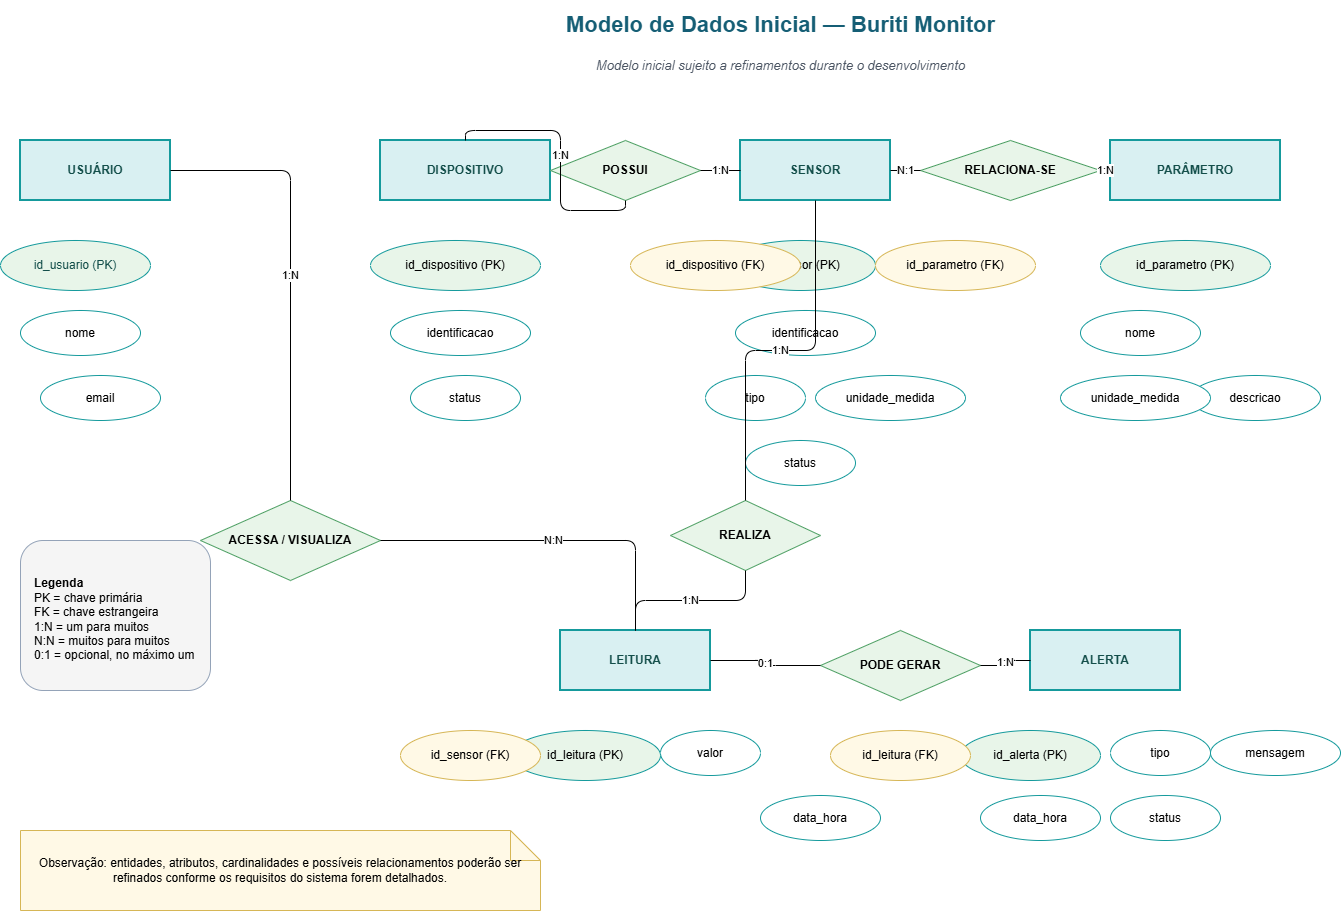

The diagram above was exported from draw.io. Its source (the exported page's mxGraphModel, read from the mxfile embedded in the PNG):
<mxGraphModel dx="774" dy="425" grid="1" gridSize="10" guides="1" tooltips="1" connect="1" arrows="1" fold="1" page="1" pageScale="1" pageWidth="827" pageHeight="1169" math="0" shadow="0">
  <root>
    <mxCell id="0" />
    <mxCell id="1" parent="0" />
    <mxCell id="uuetQSZo1xL_nbqwITI--2" parent="1" style="text;html=1;strokeColor=none;fillColor=none;fontSize=22;fontStyle=1;fontColor=#155e75;align=center;verticalAlign=middle;" value="Modelo de Dados Inicial — Buriti Monitor" vertex="1">
      <mxGeometry height="50" width="800" x="400" y="30" as="geometry" />
    </mxCell>
    <mxCell id="uuetQSZo1xL_nbqwITI--3" parent="1" style="text;html=1;strokeColor=none;fillColor=none;fontSize=13;fontStyle=2;fontColor=#4b5563;align=center;verticalAlign=middle;" value="Modelo inicial sujeito a refinamentos durante o desenvolvimento" vertex="1">
      <mxGeometry height="30" width="800" x="400" y="80" as="geometry" />
    </mxCell>
    <mxCell id="uuetQSZo1xL_nbqwITI--4" parent="1" style="rounded=0;whiteSpace=wrap;html=1;fillColor=#d9f0f2;strokeColor=#159a9c;strokeWidth=2;fontStyle=1;fontColor=#134e4a;" value="USUÁRIO" vertex="1">
      <mxGeometry height="60" width="150" x="40" y="170" as="geometry" />
    </mxCell>
    <mxCell id="uuetQSZo1xL_nbqwITI--5" parent="1" style="ellipse;whiteSpace=wrap;html=1;fillColor=#e8f5e9;strokeColor=#159a9c;fontColor=#134e4a;" value="id_usuario (PK)" vertex="1">
      <mxGeometry height="50" width="150" x="20" y="270" as="geometry" />
    </mxCell>
    <mxCell id="uuetQSZo1xL_nbqwITI--6" parent="1" style="ellipse;whiteSpace=wrap;html=1;fillColor=#ffffff;strokeColor=#159a9c;" value="nome" vertex="1">
      <mxGeometry height="45" width="120" x="40" y="340" as="geometry" />
    </mxCell>
    <mxCell id="uuetQSZo1xL_nbqwITI--7" parent="1" style="ellipse;whiteSpace=wrap;html=1;fillColor=#ffffff;strokeColor=#159a9c;" value="email" vertex="1">
      <mxGeometry height="45" width="120" x="60" y="405" as="geometry" />
    </mxCell>
    <mxCell id="uuetQSZo1xL_nbqwITI--8" parent="1" style="rounded=0;whiteSpace=wrap;html=1;fillColor=#d9f0f2;strokeColor=#159a9c;strokeWidth=2;fontStyle=1;fontColor=#134e4a;" value="DISPOSITIVO" vertex="1">
      <mxGeometry height="60" width="170" x="400" y="170" as="geometry" />
    </mxCell>
    <mxCell id="uuetQSZo1xL_nbqwITI--9" parent="1" style="ellipse;whiteSpace=wrap;html=1;fillColor=#e8f5e9;strokeColor=#159a9c;" value="id_dispositivo (PK)" vertex="1">
      <mxGeometry height="50" width="170" x="390" y="270" as="geometry" />
    </mxCell>
    <mxCell id="uuetQSZo1xL_nbqwITI--10" parent="1" style="ellipse;whiteSpace=wrap;html=1;fillColor=#ffffff;strokeColor=#159a9c;" value="identificacao" vertex="1">
      <mxGeometry height="45" width="140" x="410" y="340" as="geometry" />
    </mxCell>
    <mxCell id="uuetQSZo1xL_nbqwITI--11" parent="1" style="ellipse;whiteSpace=wrap;html=1;fillColor=#ffffff;strokeColor=#159a9c;" value="status" vertex="1">
      <mxGeometry height="45" width="110" x="430" y="405" as="geometry" />
    </mxCell>
    <mxCell id="uuetQSZo1xL_nbqwITI--12" parent="1" style="rounded=0;whiteSpace=wrap;html=1;fillColor=#d9f0f2;strokeColor=#159a9c;strokeWidth=2;fontStyle=1;fontColor=#134e4a;" value="SENSOR" vertex="1">
      <mxGeometry height="60" width="150" x="760" y="170" as="geometry" />
    </mxCell>
    <mxCell id="uuetQSZo1xL_nbqwITI--13" parent="1" style="ellipse;whiteSpace=wrap;html=1;fillColor=#e8f5e9;strokeColor=#159a9c;" value="id_sensor (PK)" vertex="1">
      <mxGeometry height="50" width="150" x="745" y="270" as="geometry" />
    </mxCell>
    <mxCell id="uuetQSZo1xL_nbqwITI--14" parent="1" style="ellipse;whiteSpace=wrap;html=1;fillColor=#ffffff;strokeColor=#159a9c;" value="identificacao" vertex="1">
      <mxGeometry height="45" width="140" x="755" y="340" as="geometry" />
    </mxCell>
    <mxCell id="uuetQSZo1xL_nbqwITI--15" parent="1" style="ellipse;whiteSpace=wrap;html=1;fillColor=#ffffff;strokeColor=#159a9c;" value="tipo" vertex="1">
      <mxGeometry height="45" width="100" x="725" y="405" as="geometry" />
    </mxCell>
    <mxCell id="uuetQSZo1xL_nbqwITI--16" parent="1" style="ellipse;whiteSpace=wrap;html=1;fillColor=#ffffff;strokeColor=#159a9c;" value="unidade_medida" vertex="1">
      <mxGeometry height="45" width="150" x="835" y="405" as="geometry" />
    </mxCell>
    <mxCell id="uuetQSZo1xL_nbqwITI--17" parent="1" style="ellipse;whiteSpace=wrap;html=1;fillColor=#ffffff;strokeColor=#159a9c;" value="status" vertex="1">
      <mxGeometry height="45" width="110" x="765" y="470" as="geometry" />
    </mxCell>
    <mxCell id="uuetQSZo1xL_nbqwITI--18" parent="1" style="ellipse;whiteSpace=wrap;html=1;fillColor=#fff9e6;strokeColor=#d6b656;" value="id_dispositivo (FK)" vertex="1">
      <mxGeometry height="50" width="170" x="650" y="270" as="geometry" />
    </mxCell>
    <mxCell id="uuetQSZo1xL_nbqwITI--19" parent="1" style="ellipse;whiteSpace=wrap;html=1;fillColor=#fff9e6;strokeColor=#d6b656;" value="id_parametro (FK)" vertex="1">
      <mxGeometry height="50" width="160" x="895" y="270" as="geometry" />
    </mxCell>
    <mxCell id="uuetQSZo1xL_nbqwITI--20" parent="1" style="rounded=0;whiteSpace=wrap;html=1;fillColor=#d9f0f2;strokeColor=#159a9c;strokeWidth=2;fontStyle=1;fontColor=#134e4a;" value="PARÂMETRO" vertex="1">
      <mxGeometry height="60" width="170" x="1130" y="170" as="geometry" />
    </mxCell>
    <mxCell id="uuetQSZo1xL_nbqwITI--21" parent="1" style="ellipse;whiteSpace=wrap;html=1;fillColor=#e8f5e9;strokeColor=#159a9c;" value="id_parametro (PK)" vertex="1">
      <mxGeometry height="50" width="170" x="1120" y="270" as="geometry" />
    </mxCell>
    <mxCell id="uuetQSZo1xL_nbqwITI--22" parent="1" style="ellipse;whiteSpace=wrap;html=1;fillColor=#ffffff;strokeColor=#159a9c;" value="nome" vertex="1">
      <mxGeometry height="45" width="120" x="1100" y="340" as="geometry" />
    </mxCell>
    <mxCell id="uuetQSZo1xL_nbqwITI--23" parent="1" style="ellipse;whiteSpace=wrap;html=1;fillColor=#ffffff;strokeColor=#159a9c;" value="descricao" vertex="1">
      <mxGeometry height="45" width="130" x="1210" y="405" as="geometry" />
    </mxCell>
    <mxCell id="uuetQSZo1xL_nbqwITI--24" parent="1" style="ellipse;whiteSpace=wrap;html=1;fillColor=#ffffff;strokeColor=#159a9c;" value="unidade_medida" vertex="1">
      <mxGeometry height="45" width="150" x="1080" y="405" as="geometry" />
    </mxCell>
    <mxCell id="uuetQSZo1xL_nbqwITI--25" parent="1" style="rounded=0;whiteSpace=wrap;html=1;fillColor=#d9f0f2;strokeColor=#159a9c;strokeWidth=2;fontStyle=1;fontColor=#134e4a;" value="LEITURA" vertex="1">
      <mxGeometry height="60" width="150" x="580" y="660" as="geometry" />
    </mxCell>
    <mxCell id="uuetQSZo1xL_nbqwITI--26" parent="1" style="ellipse;whiteSpace=wrap;html=1;fillColor=#e8f5e9;strokeColor=#159a9c;" value="id_leitura (PK)" vertex="1">
      <mxGeometry height="50" width="150" x="530" y="760" as="geometry" />
    </mxCell>
    <mxCell id="uuetQSZo1xL_nbqwITI--27" parent="1" style="ellipse;whiteSpace=wrap;html=1;fillColor=#ffffff;strokeColor=#159a9c;" value="valor" vertex="1">
      <mxGeometry height="45" width="100" x="680" y="760" as="geometry" />
    </mxCell>
    <mxCell id="uuetQSZo1xL_nbqwITI--28" parent="1" style="ellipse;whiteSpace=wrap;html=1;fillColor=#ffffff;strokeColor=#159a9c;" value="data_hora" vertex="1">
      <mxGeometry height="45" width="120" x="780" y="825" as="geometry" />
    </mxCell>
    <mxCell id="uuetQSZo1xL_nbqwITI--29" parent="1" style="ellipse;whiteSpace=wrap;html=1;fillColor=#fff9e6;strokeColor=#d6b656;" value="id_sensor (FK)" vertex="1">
      <mxGeometry height="50" width="140" x="420" y="760" as="geometry" />
    </mxCell>
    <mxCell id="uuetQSZo1xL_nbqwITI--30" parent="1" style="rounded=0;whiteSpace=wrap;html=1;fillColor=#d9f0f2;strokeColor=#159a9c;strokeWidth=2;fontStyle=1;fontColor=#134e4a;" value="ALERTA" vertex="1">
      <mxGeometry height="60" width="150" x="1050" y="660" as="geometry" />
    </mxCell>
    <mxCell id="uuetQSZo1xL_nbqwITI--31" parent="1" style="ellipse;whiteSpace=wrap;html=1;fillColor=#e8f5e9;strokeColor=#159a9c;" value="id_alerta (PK)" vertex="1">
      <mxGeometry height="50" width="140" x="980" y="760" as="geometry" />
    </mxCell>
    <mxCell id="uuetQSZo1xL_nbqwITI--32" parent="1" style="ellipse;whiteSpace=wrap;html=1;fillColor=#ffffff;strokeColor=#159a9c;" value="tipo" vertex="1">
      <mxGeometry height="45" width="100" x="1130" y="760" as="geometry" />
    </mxCell>
    <mxCell id="uuetQSZo1xL_nbqwITI--33" parent="1" style="ellipse;whiteSpace=wrap;html=1;fillColor=#ffffff;strokeColor=#159a9c;" value="mensagem" vertex="1">
      <mxGeometry height="45" width="130" x="1230" y="760" as="geometry" />
    </mxCell>
    <mxCell id="uuetQSZo1xL_nbqwITI--34" parent="1" style="ellipse;whiteSpace=wrap;html=1;fillColor=#ffffff;strokeColor=#159a9c;" value="data_hora" vertex="1">
      <mxGeometry height="45" width="120" x="1000" y="825" as="geometry" />
    </mxCell>
    <mxCell id="uuetQSZo1xL_nbqwITI--35" parent="1" style="ellipse;whiteSpace=wrap;html=1;fillColor=#ffffff;strokeColor=#159a9c;" value="status" vertex="1">
      <mxGeometry height="45" width="110" x="1130" y="825" as="geometry" />
    </mxCell>
    <mxCell id="uuetQSZo1xL_nbqwITI--36" parent="1" style="ellipse;whiteSpace=wrap;html=1;fillColor=#fff9e6;strokeColor=#d6b656;" value="id_leitura (FK)" vertex="1">
      <mxGeometry height="50" width="140" x="850" y="760" as="geometry" />
    </mxCell>
    <mxCell id="uuetQSZo1xL_nbqwITI--37" parent="1" style="rhombus;whiteSpace=wrap;html=1;fillColor=#e8f5e9;strokeColor=#4d9f63;fontStyle=1;" value="ACESSA / VISUALIZA" vertex="1">
      <mxGeometry height="80" width="180" x="220" y="530" as="geometry" />
    </mxCell>
    <mxCell id="uuetQSZo1xL_nbqwITI--38" parent="1" style="rhombus;whiteSpace=wrap;html=1;fillColor=#e8f5e9;strokeColor=#4d9f63;fontStyle=1;" value="POSSUI" vertex="1">
      <mxGeometry height="60" width="150" x="570" y="170" as="geometry" />
    </mxCell>
    <mxCell id="uuetQSZo1xL_nbqwITI--39" parent="1" style="rhombus;whiteSpace=wrap;html=1;fillColor=#e8f5e9;strokeColor=#4d9f63;fontStyle=1;" value="RELACIONA-SE" vertex="1">
      <mxGeometry height="60" width="180" x="940" y="170" as="geometry" />
    </mxCell>
    <mxCell id="uuetQSZo1xL_nbqwITI--40" parent="1" style="rhombus;whiteSpace=wrap;html=1;fillColor=#e8f5e9;strokeColor=#4d9f63;fontStyle=1;" value="REALIZA" vertex="1">
      <mxGeometry height="70" width="150" x="690" y="530" as="geometry" />
    </mxCell>
    <mxCell id="uuetQSZo1xL_nbqwITI--41" parent="1" style="rhombus;whiteSpace=wrap;html=1;fillColor=#e8f5e9;strokeColor=#4d9f63;fontStyle=1;" value="PODE GERAR" vertex="1">
      <mxGeometry height="70" width="160" x="840" y="660" as="geometry" />
    </mxCell>
    <mxCell id="uuetQSZo1xL_nbqwITI--42" edge="1" parent="1" source="uuetQSZo1xL_nbqwITI--4" style="edgeStyle=orthogonalEdgeStyle;rounded=1;html=1;endArrow=none;" target="uuetQSZo1xL_nbqwITI--37" value="1:N">
      <mxGeometry relative="1" as="geometry" />
    </mxCell>
    <mxCell id="uuetQSZo1xL_nbqwITI--43" edge="1" parent="1" source="uuetQSZo1xL_nbqwITI--37" style="edgeStyle=orthogonalEdgeStyle;rounded=1;html=1;endArrow=none;" target="uuetQSZo1xL_nbqwITI--25" value="N:N">
      <mxGeometry relative="1" as="geometry" />
    </mxCell>
    <mxCell id="uuetQSZo1xL_nbqwITI--44" edge="1" parent="1" source="uuetQSZo1xL_nbqwITI--8" style="edgeStyle=orthogonalEdgeStyle;rounded=1;html=1;endArrow=none;" target="uuetQSZo1xL_nbqwITI--38" value="1:N">
      <mxGeometry relative="1" as="geometry" />
    </mxCell>
    <mxCell id="uuetQSZo1xL_nbqwITI--45" edge="1" parent="1" source="uuetQSZo1xL_nbqwITI--38" style="edgeStyle=orthogonalEdgeStyle;rounded=1;html=1;endArrow=none;" target="uuetQSZo1xL_nbqwITI--12" value="1:N">
      <mxGeometry relative="1" as="geometry" />
    </mxCell>
    <mxCell id="uuetQSZo1xL_nbqwITI--46" edge="1" parent="1" source="uuetQSZo1xL_nbqwITI--12" style="edgeStyle=orthogonalEdgeStyle;rounded=1;html=1;endArrow=none;" target="uuetQSZo1xL_nbqwITI--39" value="N:1">
      <mxGeometry relative="1" as="geometry" />
    </mxCell>
    <mxCell id="uuetQSZo1xL_nbqwITI--47" edge="1" parent="1" source="uuetQSZo1xL_nbqwITI--39" style="edgeStyle=orthogonalEdgeStyle;rounded=1;html=1;endArrow=none;" target="uuetQSZo1xL_nbqwITI--20" value="1:N">
      <mxGeometry relative="1" as="geometry" />
    </mxCell>
    <mxCell id="uuetQSZo1xL_nbqwITI--48" edge="1" parent="1" source="uuetQSZo1xL_nbqwITI--12" style="edgeStyle=orthogonalEdgeStyle;rounded=1;html=1;endArrow=none;" target="uuetQSZo1xL_nbqwITI--40" value="1:N">
      <mxGeometry relative="1" as="geometry" />
    </mxCell>
    <mxCell id="uuetQSZo1xL_nbqwITI--49" edge="1" parent="1" source="uuetQSZo1xL_nbqwITI--40" style="edgeStyle=orthogonalEdgeStyle;rounded=1;html=1;endArrow=none;" target="uuetQSZo1xL_nbqwITI--25" value="1:N">
      <mxGeometry relative="1" as="geometry" />
    </mxCell>
    <mxCell id="uuetQSZo1xL_nbqwITI--50" edge="1" parent="1" source="uuetQSZo1xL_nbqwITI--25" style="edgeStyle=orthogonalEdgeStyle;rounded=1;html=1;endArrow=none;" target="uuetQSZo1xL_nbqwITI--41" value="0:1">
      <mxGeometry relative="1" as="geometry" />
    </mxCell>
    <mxCell id="uuetQSZo1xL_nbqwITI--51" edge="1" parent="1" source="uuetQSZo1xL_nbqwITI--41" style="edgeStyle=orthogonalEdgeStyle;rounded=1;html=1;endArrow=none;" target="uuetQSZo1xL_nbqwITI--30" value="1:N">
      <mxGeometry relative="1" as="geometry" />
    </mxCell>
    <mxCell id="uuetQSZo1xL_nbqwITI--52" parent="1" style="rounded=1;whiteSpace=wrap;html=1;fillColor=#f5f5f5;strokeColor=#94a3b8;fontSize=12;align=left;spacingLeft=12;spacingTop=8;" value="&lt;b&gt;Legenda&lt;/b&gt;&lt;br&gt;PK = chave primária&lt;br&gt;FK = chave estrangeira&lt;br&gt;1:N = um para muitos&lt;br&gt;N:N = muitos para muitos&lt;br&gt;0:1 = opcional, no máximo um" vertex="1">
      <mxGeometry height="150" width="190" x="40" y="570" as="geometry" />
    </mxCell>
    <mxCell id="uuetQSZo1xL_nbqwITI--53" parent="1" style="shape=note;whiteSpace=wrap;html=1;fillColor=#fff9e6;strokeColor=#d6b656;fontSize=12;" value="Observação: entidades, atributos, cardinalidades e possíveis relacionamentos poderão ser refinados conforme os requisitos do sistema forem detalhados." vertex="1">
      <mxGeometry height="80" width="520" x="40" y="860" as="geometry" />
    </mxCell>
  </root>
</mxGraphModel>